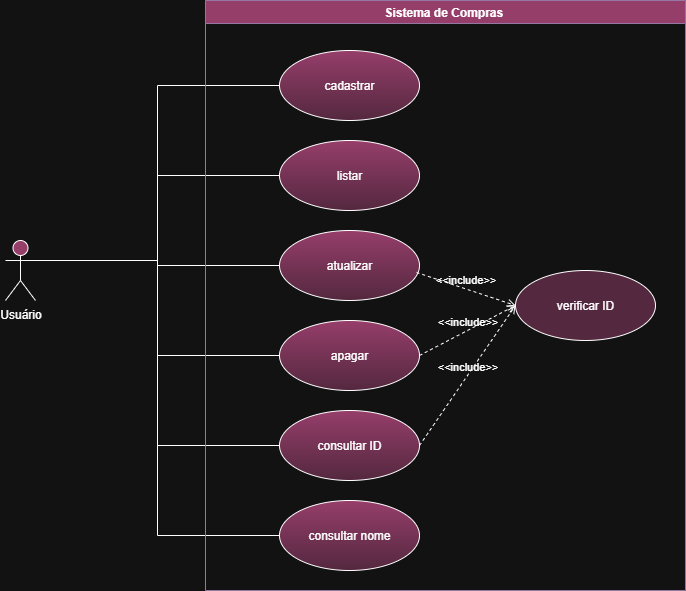

The diagram above was exported from draw.io. Its source (the exported page's mxGraphModel, read from the mxfile embedded in the PNG):
<mxGraphModel dx="866" dy="465" grid="1" gridSize="10" guides="1" tooltips="1" connect="1" arrows="1" fold="1" page="1" pageScale="1" pageWidth="827" pageHeight="1169" math="0" shadow="0">
  <root>
    <mxCell id="0" />
    <mxCell id="1" parent="0" />
    <mxCell id="6q1d776QpoAYH1vLXQQv-1" style="edgeStyle=orthogonalEdgeStyle;rounded=0;orthogonalLoop=1;jettySize=auto;html=1;exitX=1;exitY=0.3333333333333333;exitDx=0;exitDy=0;exitPerimeter=0;entryX=0;entryY=0.5;entryDx=0;entryDy=0;endArrow=none;endFill=0;" parent="1" source="Iu191XpDbdQolxQAGsxQ-1" target="Iu191XpDbdQolxQAGsxQ-3" edge="1">
      <mxGeometry relative="1" as="geometry" />
    </mxCell>
    <mxCell id="6q1d776QpoAYH1vLXQQv-2" style="edgeStyle=orthogonalEdgeStyle;rounded=0;orthogonalLoop=1;jettySize=auto;html=1;exitX=1;exitY=0.3333333333333333;exitDx=0;exitDy=0;exitPerimeter=0;entryX=0;entryY=0.5;entryDx=0;entryDy=0;endArrow=none;endFill=0;" parent="1" source="Iu191XpDbdQolxQAGsxQ-1" target="Iu191XpDbdQolxQAGsxQ-4" edge="1">
      <mxGeometry relative="1" as="geometry" />
    </mxCell>
    <mxCell id="6q1d776QpoAYH1vLXQQv-3" style="edgeStyle=orthogonalEdgeStyle;rounded=0;orthogonalLoop=1;jettySize=auto;html=1;exitX=1;exitY=0.3333333333333333;exitDx=0;exitDy=0;exitPerimeter=0;entryX=0;entryY=0.5;entryDx=0;entryDy=0;endArrow=none;endFill=0;" parent="1" source="Iu191XpDbdQolxQAGsxQ-1" target="Iu191XpDbdQolxQAGsxQ-5" edge="1">
      <mxGeometry relative="1" as="geometry" />
    </mxCell>
    <mxCell id="6q1d776QpoAYH1vLXQQv-4" style="edgeStyle=orthogonalEdgeStyle;rounded=0;orthogonalLoop=1;jettySize=auto;html=1;exitX=1;exitY=0.3333333333333333;exitDx=0;exitDy=0;exitPerimeter=0;entryX=0;entryY=0.5;entryDx=0;entryDy=0;endArrow=none;endFill=0;" parent="1" source="Iu191XpDbdQolxQAGsxQ-1" target="Iu191XpDbdQolxQAGsxQ-6" edge="1">
      <mxGeometry relative="1" as="geometry" />
    </mxCell>
    <mxCell id="6q1d776QpoAYH1vLXQQv-5" style="edgeStyle=orthogonalEdgeStyle;rounded=0;orthogonalLoop=1;jettySize=auto;html=1;exitX=1;exitY=0.3333333333333333;exitDx=0;exitDy=0;exitPerimeter=0;entryX=0;entryY=0.5;entryDx=0;entryDy=0;endArrow=none;endFill=0;" parent="1" source="Iu191XpDbdQolxQAGsxQ-1" target="Iu191XpDbdQolxQAGsxQ-7" edge="1">
      <mxGeometry relative="1" as="geometry" />
    </mxCell>
    <mxCell id="6q1d776QpoAYH1vLXQQv-6" style="edgeStyle=orthogonalEdgeStyle;rounded=0;orthogonalLoop=1;jettySize=auto;html=1;exitX=1;exitY=0.3333333333333333;exitDx=0;exitDy=0;exitPerimeter=0;entryX=0;entryY=0.5;entryDx=0;entryDy=0;endArrow=none;endFill=0;" parent="1" source="Iu191XpDbdQolxQAGsxQ-1" target="Iu191XpDbdQolxQAGsxQ-9" edge="1">
      <mxGeometry relative="1" as="geometry" />
    </mxCell>
    <mxCell id="Iu191XpDbdQolxQAGsxQ-1" value="Usuário&lt;div&gt;&lt;br&gt;&lt;/div&gt;" style="shape=umlActor;verticalLabelPosition=bottom;verticalAlign=top;html=1;fillColor=#FF99CC;" parent="1" vertex="1">
      <mxGeometry x="80" y="370" width="30" height="60" as="geometry" />
    </mxCell>
    <mxCell id="Iu191XpDbdQolxQAGsxQ-2" value="Sistema de Compras&amp;nbsp;" style="swimlane;whiteSpace=wrap;html=1;fillColor=#FF99CC;strokeColor=#9673a6;" parent="1" vertex="1">
      <mxGeometry x="280" y="130" width="480" height="590" as="geometry" />
    </mxCell>
    <mxCell id="Iu191XpDbdQolxQAGsxQ-3" value="cadastrar" style="ellipse;whiteSpace=wrap;html=1;fillColor=#FF99CC;gradientColor=#FFCCE6;" parent="Iu191XpDbdQolxQAGsxQ-2" vertex="1">
      <mxGeometry x="74" y="50" width="140" height="70" as="geometry" />
    </mxCell>
    <mxCell id="Iu191XpDbdQolxQAGsxQ-4" value="listar" style="ellipse;whiteSpace=wrap;html=1;gradientColor=#FFCCE6;fillColor=#FF99CC;" parent="Iu191XpDbdQolxQAGsxQ-2" vertex="1">
      <mxGeometry x="74" y="140" width="140" height="70" as="geometry" />
    </mxCell>
    <mxCell id="Iu191XpDbdQolxQAGsxQ-5" value="atualizar" style="ellipse;whiteSpace=wrap;html=1;gradientColor=#FFCCE6;fillColor=#FF99CC;" parent="Iu191XpDbdQolxQAGsxQ-2" vertex="1">
      <mxGeometry x="74" y="230" width="140" height="70" as="geometry" />
    </mxCell>
    <mxCell id="Iu191XpDbdQolxQAGsxQ-6" value="apagar" style="ellipse;whiteSpace=wrap;html=1;gradientColor=#FFCCE6;fillColor=#FF99CC;" parent="Iu191XpDbdQolxQAGsxQ-2" vertex="1">
      <mxGeometry x="74" y="320" width="140" height="70" as="geometry" />
    </mxCell>
    <mxCell id="Iu191XpDbdQolxQAGsxQ-7" value="consultar ID" style="ellipse;whiteSpace=wrap;html=1;fillColor=#FF99CC;gradientColor=#FFCCE6;" parent="Iu191XpDbdQolxQAGsxQ-2" vertex="1">
      <mxGeometry x="74" y="410" width="140" height="70" as="geometry" />
    </mxCell>
    <mxCell id="Iu191XpDbdQolxQAGsxQ-9" value="consultar nome" style="ellipse;whiteSpace=wrap;html=1;fillColor=#FF99CC;gradientColor=#FFCCE6;" parent="Iu191XpDbdQolxQAGsxQ-2" vertex="1">
      <mxGeometry x="74" y="500" width="140" height="70" as="geometry" />
    </mxCell>
    <mxCell id="Iu191XpDbdQolxQAGsxQ-10" value="verificar ID" style="ellipse;whiteSpace=wrap;html=1;fillColor=#FFCCE6;" parent="Iu191XpDbdQolxQAGsxQ-2" vertex="1">
      <mxGeometry x="310" y="270" width="140" height="70" as="geometry" />
    </mxCell>
    <mxCell id="6q1d776QpoAYH1vLXQQv-7" value="&amp;lt;&amp;lt;include&amp;gt;&amp;gt;" style="html=1;verticalAlign=bottom;labelBackgroundColor=none;endArrow=open;endFill=0;dashed=1;rounded=0;exitX=0.979;exitY=0.6;exitDx=0;exitDy=0;exitPerimeter=0;entryX=0;entryY=0.5;entryDx=0;entryDy=0;" parent="Iu191XpDbdQolxQAGsxQ-2" source="Iu191XpDbdQolxQAGsxQ-5" target="Iu191XpDbdQolxQAGsxQ-10" edge="1">
      <mxGeometry width="160" relative="1" as="geometry">
        <mxPoint x="60" y="370" as="sourcePoint" />
        <mxPoint x="220" y="370" as="targetPoint" />
      </mxGeometry>
    </mxCell>
    <mxCell id="6q1d776QpoAYH1vLXQQv-8" value="&amp;lt;&amp;lt;include&amp;gt;&amp;gt;" style="html=1;verticalAlign=bottom;labelBackgroundColor=none;endArrow=open;endFill=0;dashed=1;rounded=0;entryX=0;entryY=0.5;entryDx=0;entryDy=0;exitX=1;exitY=0.5;exitDx=0;exitDy=0;" parent="Iu191XpDbdQolxQAGsxQ-2" source="Iu191XpDbdQolxQAGsxQ-6" target="Iu191XpDbdQolxQAGsxQ-10" edge="1">
      <mxGeometry width="160" relative="1" as="geometry">
        <mxPoint x="60" y="370" as="sourcePoint" />
        <mxPoint x="220" y="370" as="targetPoint" />
      </mxGeometry>
    </mxCell>
    <mxCell id="6q1d776QpoAYH1vLXQQv-9" value="&amp;lt;&amp;lt;include&amp;gt;&amp;gt;" style="html=1;verticalAlign=bottom;labelBackgroundColor=none;endArrow=open;endFill=0;dashed=1;rounded=0;entryX=0;entryY=0.5;entryDx=0;entryDy=0;exitX=1;exitY=0.5;exitDx=0;exitDy=0;" parent="Iu191XpDbdQolxQAGsxQ-2" source="Iu191XpDbdQolxQAGsxQ-7" target="Iu191XpDbdQolxQAGsxQ-10" edge="1">
      <mxGeometry width="160" relative="1" as="geometry">
        <mxPoint x="60" y="370" as="sourcePoint" />
        <mxPoint x="220" y="370" as="targetPoint" />
      </mxGeometry>
    </mxCell>
  </root>
</mxGraphModel>